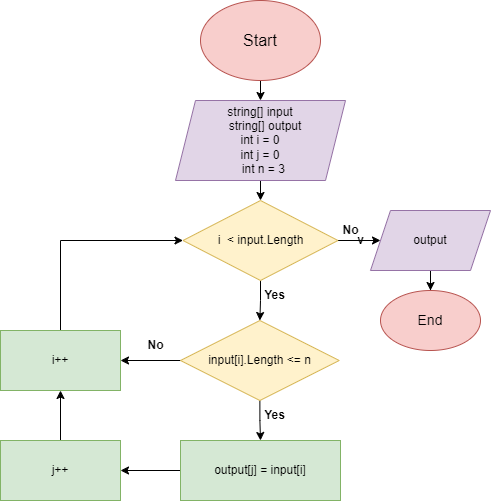

The diagram above was exported from draw.io. Its source (the exported page's mxGraphModel, read from the mxfile embedded in the PNG):
<mxGraphModel dx="1036" dy="606" grid="1" gridSize="10" guides="1" tooltips="1" connect="1" arrows="1" fold="1" page="1" pageScale="1" pageWidth="827" pageHeight="1169" math="0" shadow="0">
  <root>
    <mxCell id="0" />
    <mxCell id="1" parent="0" />
    <mxCell id="SEHBje4lRVZfyPqa9FjO-2" style="edgeStyle=orthogonalEdgeStyle;rounded=0;orthogonalLoop=1;jettySize=auto;html=1;exitX=0.5;exitY=1;exitDx=0;exitDy=0;" edge="1" parent="1">
      <mxGeometry relative="1" as="geometry">
        <mxPoint x="400" y="100" as="targetPoint" />
        <mxPoint x="400" y="70" as="sourcePoint" />
      </mxGeometry>
    </mxCell>
    <mxCell id="SEHBje4lRVZfyPqa9FjO-4" value="&lt;font size=&quot;3&quot;&gt;Start&lt;/font&gt;" style="ellipse;whiteSpace=wrap;html=1;fillColor=#f8cecc;strokeColor=#b85450;" vertex="1" parent="1">
      <mxGeometry x="340" width="120" height="80" as="geometry" />
    </mxCell>
    <mxCell id="SEHBje4lRVZfyPqa9FjO-6" style="edgeStyle=orthogonalEdgeStyle;rounded=0;orthogonalLoop=1;jettySize=auto;html=1;exitX=0.5;exitY=1;exitDx=0;exitDy=0;" edge="1" parent="1" source="SEHBje4lRVZfyPqa9FjO-5">
      <mxGeometry relative="1" as="geometry">
        <mxPoint x="400" y="200" as="targetPoint" />
      </mxGeometry>
    </mxCell>
    <mxCell id="SEHBje4lRVZfyPqa9FjO-5" value="string[] input&lt;br&gt;&amp;nbsp; &amp;nbsp;string[] output&lt;br&gt;int i = 0&lt;br&gt;int j = 0&lt;br&gt;&amp;nbsp; int n = 3" style="shape=parallelogram;perimeter=parallelogramPerimeter;whiteSpace=wrap;html=1;fixedSize=1;fillColor=#e1d5e7;strokeColor=#9673a6;" vertex="1" parent="1">
      <mxGeometry x="315" y="100" width="170" height="80" as="geometry" />
    </mxCell>
    <mxCell id="SEHBje4lRVZfyPqa9FjO-10" style="edgeStyle=orthogonalEdgeStyle;rounded=0;orthogonalLoop=1;jettySize=auto;html=1;entryX=0.5;entryY=0;entryDx=0;entryDy=0;" edge="1" parent="1" source="SEHBje4lRVZfyPqa9FjO-8" target="SEHBje4lRVZfyPqa9FjO-11">
      <mxGeometry relative="1" as="geometry">
        <mxPoint x="400" y="310" as="targetPoint" />
      </mxGeometry>
    </mxCell>
    <mxCell id="SEHBje4lRVZfyPqa9FjO-17" style="edgeStyle=orthogonalEdgeStyle;rounded=0;orthogonalLoop=1;jettySize=auto;html=1;exitX=1;exitY=0.5;exitDx=0;exitDy=0;" edge="1" parent="1" source="SEHBje4lRVZfyPqa9FjO-8">
      <mxGeometry relative="1" as="geometry">
        <mxPoint x="520" y="240" as="targetPoint" />
      </mxGeometry>
    </mxCell>
    <mxCell id="SEHBje4lRVZfyPqa9FjO-8" value="i&amp;nbsp; &amp;lt; input.Length" style="rhombus;whiteSpace=wrap;html=1;fillColor=#fff2cc;strokeColor=#d6b656;" vertex="1" parent="1">
      <mxGeometry x="322.5" y="200" width="155" height="80" as="geometry" />
    </mxCell>
    <mxCell id="SEHBje4lRVZfyPqa9FjO-14" style="edgeStyle=orthogonalEdgeStyle;rounded=0;orthogonalLoop=1;jettySize=auto;html=1;exitX=0.5;exitY=1;exitDx=0;exitDy=0;" edge="1" parent="1" source="SEHBje4lRVZfyPqa9FjO-11">
      <mxGeometry relative="1" as="geometry">
        <mxPoint x="400" y="440" as="targetPoint" />
      </mxGeometry>
    </mxCell>
    <mxCell id="SEHBje4lRVZfyPqa9FjO-32" style="edgeStyle=orthogonalEdgeStyle;rounded=0;orthogonalLoop=1;jettySize=auto;html=1;entryX=1;entryY=0.5;entryDx=0;entryDy=0;" edge="1" parent="1" source="SEHBje4lRVZfyPqa9FjO-11" target="SEHBje4lRVZfyPqa9FjO-23">
      <mxGeometry relative="1" as="geometry" />
    </mxCell>
    <mxCell id="SEHBje4lRVZfyPqa9FjO-11" value="input[i].Length &amp;lt;= n" style="rhombus;whiteSpace=wrap;html=1;fillColor=#fff2cc;strokeColor=#d6b656;" vertex="1" parent="1">
      <mxGeometry x="320" y="320" width="158.75" height="80" as="geometry" />
    </mxCell>
    <mxCell id="SEHBje4lRVZfyPqa9FjO-12" value="Yes" style="text;html=1;align=center;verticalAlign=middle;resizable=0;points=[];autosize=1;strokeColor=none;fillColor=none;fontStyle=1" vertex="1" parent="1">
      <mxGeometry x="394" y="280" width="40" height="30" as="geometry" />
    </mxCell>
    <mxCell id="SEHBje4lRVZfyPqa9FjO-15" value="Yes" style="text;html=1;align=center;verticalAlign=middle;resizable=0;points=[];autosize=1;strokeColor=none;fillColor=none;fontStyle=1" vertex="1" parent="1">
      <mxGeometry x="394" y="400" width="40" height="30" as="geometry" />
    </mxCell>
    <mxCell id="SEHBje4lRVZfyPqa9FjO-31" style="edgeStyle=orthogonalEdgeStyle;rounded=0;orthogonalLoop=1;jettySize=auto;html=1;exitX=0;exitY=0.5;exitDx=0;exitDy=0;entryX=1;entryY=0.5;entryDx=0;entryDy=0;" edge="1" parent="1" source="SEHBje4lRVZfyPqa9FjO-16" target="SEHBje4lRVZfyPqa9FjO-28">
      <mxGeometry relative="1" as="geometry" />
    </mxCell>
    <mxCell id="SEHBje4lRVZfyPqa9FjO-16" value="output[j] = input[i]" style="rounded=0;whiteSpace=wrap;html=1;fillColor=#d5e8d4;strokeColor=#82b366;" vertex="1" parent="1">
      <mxGeometry x="320" y="440" width="160" height="60" as="geometry" />
    </mxCell>
    <mxCell id="SEHBje4lRVZfyPqa9FjO-20" style="edgeStyle=orthogonalEdgeStyle;rounded=0;orthogonalLoop=1;jettySize=auto;html=1;" edge="1" parent="1" source="SEHBje4lRVZfyPqa9FjO-18" target="SEHBje4lRVZfyPqa9FjO-21">
      <mxGeometry relative="1" as="geometry">
        <mxPoint x="570" y="320" as="targetPoint" />
      </mxGeometry>
    </mxCell>
    <mxCell id="SEHBje4lRVZfyPqa9FjO-18" value="output" style="shape=parallelogram;perimeter=parallelogramPerimeter;whiteSpace=wrap;html=1;fixedSize=1;fillColor=#e1d5e7;strokeColor=#9673a6;" vertex="1" parent="1">
      <mxGeometry x="510" y="210" width="120" height="60" as="geometry" />
    </mxCell>
    <mxCell id="SEHBje4lRVZfyPqa9FjO-19" value="&lt;b&gt;No&lt;/b&gt;" style="text;html=1;align=center;verticalAlign=middle;resizable=0;points=[];autosize=1;strokeColor=none;fillColor=none;" vertex="1" parent="1">
      <mxGeometry x="470" y="215" width="40" height="30" as="geometry" />
    </mxCell>
    <mxCell id="SEHBje4lRVZfyPqa9FjO-21" value="End" style="ellipse;whiteSpace=wrap;html=1;fillColor=#f8cecc;strokeColor=#b85450;fontSize=14;" vertex="1" parent="1">
      <mxGeometry x="520" y="290" width="100" height="60" as="geometry" />
    </mxCell>
    <mxCell id="SEHBje4lRVZfyPqa9FjO-35" style="edgeStyle=orthogonalEdgeStyle;rounded=0;orthogonalLoop=1;jettySize=auto;html=1;exitX=0.75;exitY=0;exitDx=0;exitDy=0;entryX=0;entryY=0.5;entryDx=0;entryDy=0;" edge="1" parent="1" source="SEHBje4lRVZfyPqa9FjO-23" target="SEHBje4lRVZfyPqa9FjO-8">
      <mxGeometry relative="1" as="geometry">
        <Array as="points">
          <mxPoint x="200" y="330" />
          <mxPoint x="200" y="240" />
        </Array>
      </mxGeometry>
    </mxCell>
    <mxCell id="SEHBje4lRVZfyPqa9FjO-23" value="i++" style="rounded=0;whiteSpace=wrap;html=1;fillColor=#d5e8d4;strokeColor=#82b366;" vertex="1" parent="1">
      <mxGeometry x="140" y="330" width="120" height="60" as="geometry" />
    </mxCell>
    <mxCell id="SEHBje4lRVZfyPqa9FjO-24" value="&lt;b&gt;v&lt;/b&gt;" style="text;html=1;align=center;verticalAlign=middle;resizable=0;points=[];autosize=1;strokeColor=none;fillColor=none;" vertex="1" parent="1">
      <mxGeometry x="485" y="225" width="30" height="30" as="geometry" />
    </mxCell>
    <mxCell id="SEHBje4lRVZfyPqa9FjO-25" value="&lt;b&gt;No&lt;/b&gt;" style="text;html=1;align=center;verticalAlign=middle;resizable=0;points=[];autosize=1;strokeColor=none;fillColor=none;" vertex="1" parent="1">
      <mxGeometry x="275" y="330" width="40" height="30" as="geometry" />
    </mxCell>
    <mxCell id="SEHBje4lRVZfyPqa9FjO-33" value="" style="edgeStyle=orthogonalEdgeStyle;rounded=0;orthogonalLoop=1;jettySize=auto;html=1;" edge="1" parent="1" source="SEHBje4lRVZfyPqa9FjO-28" target="SEHBje4lRVZfyPqa9FjO-23">
      <mxGeometry relative="1" as="geometry" />
    </mxCell>
    <mxCell id="SEHBje4lRVZfyPqa9FjO-28" value="j++" style="rounded=0;whiteSpace=wrap;html=1;fillColor=#d5e8d4;strokeColor=#82b366;" vertex="1" parent="1">
      <mxGeometry x="140" y="440" width="120" height="60" as="geometry" />
    </mxCell>
  </root>
</mxGraphModel>